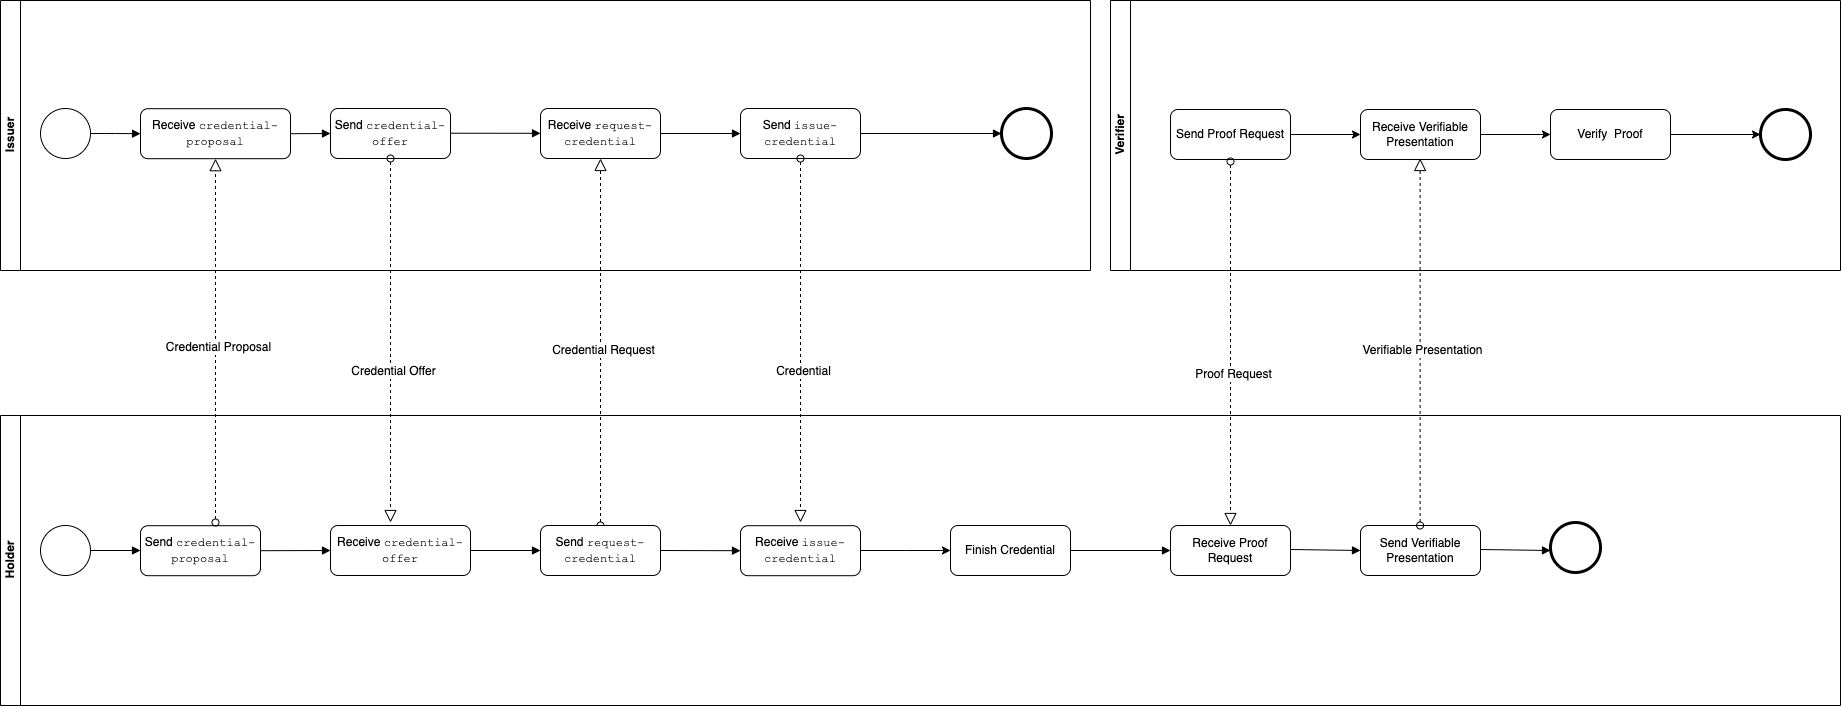

The diagram above was exported from draw.io. Its source (the exported page's mxGraphModel, read from the mxfile embedded in the PNG):
<mxGraphModel dx="5080" dy="3705" grid="1" gridSize="10" guides="1" tooltips="1" connect="1" arrows="1" fold="1" page="1" pageScale="1" pageWidth="850" pageHeight="1100" math="0" shadow="0">
  <root>
    <mxCell id="0" />
    <mxCell id="1" parent="0" />
    <mxCell id="zmmnlmOCx7V2377thjEk-9" value="" style="endArrow=block;endFill=1;endSize=6;html=1;exitX=1;exitY=0.5;exitDx=0;exitDy=0;entryX=0;entryY=0.5;entryDx=0;entryDy=0;edgeStyle=orthogonalEdgeStyle;" edge="1" parent="1" source="zmmnlmOCx7V2377thjEk-35" target="2ZCzuItFoeXJOIns-eK0-5">
      <mxGeometry width="100" relative="1" as="geometry">
        <mxPoint x="1169.9999999999989" y="330.65999999999997" as="sourcePoint" />
        <mxPoint x="1907" y="330.9999999999999" as="targetPoint" />
        <Array as="points" />
      </mxGeometry>
    </mxCell>
    <mxCell id="zmmnlmOCx7V2377thjEk-10" value="Holder" style="swimlane;html=1;horizontal=0;startSize=20;container=0;" vertex="1" parent="1">
      <mxGeometry x="1080" y="613" width="1840" height="290" as="geometry">
        <mxRectangle x="140" y="70" width="30" height="60" as="alternateBounds" />
      </mxGeometry>
    </mxCell>
    <mxCell id="zmmnlmOCx7V2377thjEk-11" value="Receive Proof Request" style="shape=ext;rounded=1;html=1;whiteSpace=wrap;" vertex="1" parent="zmmnlmOCx7V2377thjEk-10">
      <mxGeometry x="1170" y="110" width="120" height="50" as="geometry" />
    </mxCell>
    <mxCell id="zmmnlmOCx7V2377thjEk-12" value="" style="shape=mxgraph.bpmn.shape;html=1;verticalLabelPosition=bottom;labelBackgroundColor=#ffffff;verticalAlign=top;align=center;perimeter=ellipsePerimeter;outlineConnect=0;outline=end;symbol=general;" vertex="1" parent="zmmnlmOCx7V2377thjEk-10">
      <mxGeometry x="1550" y="107.00000000000004" width="50" height="50" as="geometry" />
    </mxCell>
    <mxCell id="zmmnlmOCx7V2377thjEk-13" value="" style="endArrow=block;endFill=1;endSize=6;html=1;exitX=1;exitY=0.5;exitDx=0;exitDy=0;entryX=0;entryY=0.5;entryDx=0;entryDy=0;" edge="1" parent="zmmnlmOCx7V2377thjEk-10" target="2ZCzuItFoeXJOIns-eK0-18">
      <mxGeometry width="100" relative="1" as="geometry">
        <mxPoint x="1290.0000000000005" y="134.00000000000045" as="sourcePoint" />
        <mxPoint x="1460" y="134" as="targetPoint" />
        <Array as="points" />
      </mxGeometry>
    </mxCell>
    <mxCell id="2ZCzuItFoeXJOIns-eK0-5" value="Receive &lt;font face=&quot;Courier New&quot;&gt;credential-proposal&lt;/font&gt;" style="shape=ext;rounded=1;html=1;whiteSpace=wrap;" vertex="1" parent="zmmnlmOCx7V2377thjEk-10">
      <mxGeometry x="140" y="-306.8" width="150" height="50" as="geometry" />
    </mxCell>
    <mxCell id="2ZCzuItFoeXJOIns-eK0-6" value="" style="endArrow=block;endFill=1;endSize=6;html=1;exitX=1;exitY=0.5;exitDx=0;exitDy=0;" edge="1" parent="zmmnlmOCx7V2377thjEk-10" source="2ZCzuItFoeXJOIns-eK0-5">
      <mxGeometry width="100" relative="1" as="geometry">
        <mxPoint x="419.94444444444434" y="-251.85555555555555" as="sourcePoint" />
        <mxPoint x="330" y="-282" as="targetPoint" />
      </mxGeometry>
    </mxCell>
    <mxCell id="2ZCzuItFoeXJOIns-eK0-7" value="Send&amp;nbsp;&lt;font face=&quot;Courier New&quot;&gt;credential-proposal&lt;br&gt;&lt;/font&gt;" style="shape=ext;rounded=1;html=1;whiteSpace=wrap;" vertex="1" parent="zmmnlmOCx7V2377thjEk-10">
      <mxGeometry x="140" y="110.20000000000005" width="120" height="50" as="geometry" />
    </mxCell>
    <mxCell id="2ZCzuItFoeXJOIns-eK0-3" value="" style="startArrow=oval;startFill=0;startSize=7;endArrow=block;endFill=0;endSize=10;dashed=1;html=1;entryX=0.5;entryY=1;entryDx=0;entryDy=0;fontColor=#000000;" edge="1" parent="zmmnlmOCx7V2377thjEk-10" target="2ZCzuItFoeXJOIns-eK0-5">
      <mxGeometry width="100" relative="1" as="geometry">
        <mxPoint x="215" y="107" as="sourcePoint" />
        <mxPoint x="200" y="-119.80000000000001" as="targetPoint" />
        <Array as="points" />
      </mxGeometry>
    </mxCell>
    <mxCell id="2ZCzuItFoeXJOIns-eK0-4" value="Credential Proposal" style="text;html=1;resizable=0;points=[];align=center;verticalAlign=middle;labelBackgroundColor=#ffffff;fontColor=#000000;" vertex="1" connectable="0" parent="2ZCzuItFoeXJOIns-eK0-3">
      <mxGeometry x="-0.4223" relative="1" as="geometry">
        <mxPoint y="-73" as="offset" />
      </mxGeometry>
    </mxCell>
    <mxCell id="2ZCzuItFoeXJOIns-eK0-8" value="" style="endArrow=block;endFill=1;endSize=6;html=1;exitX=1;exitY=0.5;exitDx=0;exitDy=0;entryX=0;entryY=0.5;entryDx=0;entryDy=0;" edge="1" parent="zmmnlmOCx7V2377thjEk-10" source="2ZCzuItFoeXJOIns-eK0-7" target="2ZCzuItFoeXJOIns-eK0-14">
      <mxGeometry width="100" relative="1" as="geometry">
        <mxPoint x="211" y="13.700000000000045" as="sourcePoint" />
        <mxPoint x="280" y="135.20000000000005" as="targetPoint" />
        <Array as="points" />
      </mxGeometry>
    </mxCell>
    <mxCell id="2ZCzuItFoeXJOIns-eK0-11" value="Send &lt;font face=&quot;Courier New&quot;&gt;credential-offer&lt;/font&gt;" style="shape=ext;rounded=1;html=1;whiteSpace=wrap;" vertex="1" parent="zmmnlmOCx7V2377thjEk-10">
      <mxGeometry x="330" y="-307" width="120" height="50" as="geometry" />
    </mxCell>
    <mxCell id="2ZCzuItFoeXJOIns-eK0-14" value="Receive&amp;nbsp;&lt;span style=&quot;font-family: &amp;#34;courier new&amp;#34;&quot;&gt;credential-offer&lt;/span&gt;" style="shape=ext;rounded=1;html=1;whiteSpace=wrap;" vertex="1" parent="zmmnlmOCx7V2377thjEk-10">
      <mxGeometry x="330" y="110" width="140" height="50" as="geometry" />
    </mxCell>
    <mxCell id="2ZCzuItFoeXJOIns-eK0-9" value="" style="startArrow=oval;startFill=0;startSize=7;endArrow=block;endFill=0;endSize=10;dashed=1;html=1;fontColor=#000000;" edge="1" parent="zmmnlmOCx7V2377thjEk-10" source="2ZCzuItFoeXJOIns-eK0-11">
      <mxGeometry width="100" relative="1" as="geometry">
        <mxPoint x="470" y="-120" as="sourcePoint" />
        <mxPoint x="390" y="107" as="targetPoint" />
      </mxGeometry>
    </mxCell>
    <mxCell id="2ZCzuItFoeXJOIns-eK0-10" value="Credential Offer" style="text;html=1;resizable=0;points=[];align=center;verticalAlign=middle;labelBackgroundColor=#ffffff;fontColor=#000000;" vertex="1" connectable="0" parent="2ZCzuItFoeXJOIns-eK0-9">
      <mxGeometry x="0.1552" relative="1" as="geometry">
        <mxPoint as="offset" />
      </mxGeometry>
    </mxCell>
    <mxCell id="zmmnlmOCx7V2377thjEk-29" value="Receive&amp;nbsp;&lt;span style=&quot;font-family: &amp;#34;courier new&amp;#34;&quot;&gt;issue-credential&lt;/span&gt;" style="shape=ext;rounded=1;html=1;whiteSpace=wrap;" vertex="1" parent="zmmnlmOCx7V2377thjEk-10">
      <mxGeometry x="740" y="110.2" width="120" height="50" as="geometry" />
    </mxCell>
    <mxCell id="zmmnlmOCx7V2377thjEk-31" value="Finish Credential" style="shape=ext;rounded=1;html=1;whiteSpace=wrap;" vertex="1" parent="zmmnlmOCx7V2377thjEk-10">
      <mxGeometry x="950" y="110" width="120" height="50" as="geometry" />
    </mxCell>
    <mxCell id="zmmnlmOCx7V2377thjEk-28" value="" style="edgeStyle=orthogonalEdgeStyle;rounded=0;html=1;jettySize=auto;orthogonalLoop=1;" edge="1" parent="zmmnlmOCx7V2377thjEk-10" source="zmmnlmOCx7V2377thjEk-29" target="zmmnlmOCx7V2377thjEk-31">
      <mxGeometry relative="1" as="geometry" />
    </mxCell>
    <mxCell id="zmmnlmOCx7V2377thjEk-32" value="" style="endArrow=block;endFill=1;endSize=6;html=1;entryX=0;entryY=0.5;entryDx=0;entryDy=0;exitX=1;exitY=0.5;exitDx=0;exitDy=0;" edge="1" parent="zmmnlmOCx7V2377thjEk-10" source="zmmnlmOCx7V2377thjEk-31" target="zmmnlmOCx7V2377thjEk-11">
      <mxGeometry width="100" relative="1" as="geometry">
        <mxPoint x="990" y="135" as="sourcePoint" />
        <mxPoint x="1010" y="170" as="targetPoint" />
        <Array as="points" />
      </mxGeometry>
    </mxCell>
    <mxCell id="2ZCzuItFoeXJOIns-eK0-18" value="Send Verifiable Presentation&lt;span style=&quot;color: rgba(0 , 0 , 0 , 0) ; font-family: monospace ; font-size: 0px&quot;&gt;Verifiable3CmxGraphModel%3E%3Croot%3E%3CmxCell%20id%3D%220%22%2F%3E%3CmxCell%20id%3D%221%22%20parent%3D%220%22%2F%3E%3CmxCell%20id%3D%222%22%20value%3D%22%22%20style%3D%22endArrow%3Dblock%3BendFill%3D1%3BendSize%3D6%3Bhtml%3D1%3BexitX%3D1%3BexitY%3D0.5%3BexitDx%3D0%3BexitDy%3D0%3BentryX%3D0%3BentryY%3D0.5%3BentryDx%3D0%3BentryDy%3D0%3B%22%20edge%3D%221%22%20target%3D%223%22%20parent%3D%221%22%3E%3CmxGeometry%20width%3D%22100%22%20relative%3D%221%22%20as%3D%22geometry%22%3E%3CmxPoint%20x%3D%222370.0000000000005%22%20y%3D%22747.0000000000005%22%20as%3D%22sourcePoint%22%2F%3E%3CmxPoint%20x%3D%221460%22%20y%3D%22134%22%20as%3D%22targetPoint%22%2F%3E%3CArray%20as%3D%22points%22%2F%3E%3C%2FmxGeometry%3E%3C%2FmxCell%3E%3CmxCell%20id%3D%223%22%20value%3D%22Receive%20Proof%20Request%22%20style%3D%22shape%3Dext%3Brounded%3D1%3Bhtml%3D1%3BwhiteSpace%3Dwrap%3B%22%20vertex%3D%221%22%20parent%3D%221%22%3E%3CmxGeometry%20x%3D%222440%22%20y%3D%22723%22%20width%3D%22120%22%20height%3D%2250%22%20as%3D%22geometry%22%2F%3E%3C%2FmxCell%3E%3C%2Froot%3E%3C%2FmxGraphModel%3E&lt;/span&gt;" style="shape=ext;rounded=1;html=1;whiteSpace=wrap;" vertex="1" parent="zmmnlmOCx7V2377thjEk-10">
      <mxGeometry x="1360" y="110.00000000000004" width="120" height="50" as="geometry" />
    </mxCell>
    <mxCell id="2ZCzuItFoeXJOIns-eK0-19" value="" style="endArrow=block;endFill=1;endSize=6;html=1;exitX=1;exitY=0.5;exitDx=0;exitDy=0;entryX=0;entryY=0.5;entryDx=0;entryDy=0;" edge="1" parent="zmmnlmOCx7V2377thjEk-10">
      <mxGeometry width="100" relative="1" as="geometry">
        <mxPoint x="1480.0000000000005" y="134.00000000000045" as="sourcePoint" />
        <mxPoint x="1550" y="135" as="targetPoint" />
        <Array as="points" />
      </mxGeometry>
    </mxCell>
    <mxCell id="zmmnlmOCx7V2377thjEk-14" value="Issuer&lt;br&gt;" style="swimlane;html=1;horizontal=0;startSize=20;container=0;" vertex="1" parent="1">
      <mxGeometry x="1080" y="198" width="1090" height="270" as="geometry">
        <mxRectangle x="140" y="70" width="30" height="60" as="alternateBounds" />
      </mxGeometry>
    </mxCell>
    <mxCell id="2ZCzuItFoeXJOIns-eK0-16" value="" style="endArrow=block;endFill=1;endSize=6;html=1;exitX=1;exitY=0.5;exitDx=0;exitDy=0;entryX=0;entryY=0.5;entryDx=0;entryDy=0;" edge="1" parent="zmmnlmOCx7V2377thjEk-14">
      <mxGeometry width="100" relative="1" as="geometry">
        <mxPoint x="450" y="132.71000000000006" as="sourcePoint" />
        <mxPoint x="540" y="132.79999999999998" as="targetPoint" />
        <Array as="points" />
      </mxGeometry>
    </mxCell>
    <mxCell id="zmmnlmOCx7V2377thjEk-21" value="Send &lt;font face=&quot;Courier New&quot;&gt;issue-credential&lt;/font&gt;" style="shape=ext;rounded=1;html=1;whiteSpace=wrap;" vertex="1" parent="zmmnlmOCx7V2377thjEk-14">
      <mxGeometry x="740" y="108" width="120" height="50" as="geometry" />
    </mxCell>
    <mxCell id="zmmnlmOCx7V2377thjEk-16" value="" style="startArrow=oval;startFill=0;startSize=7;endArrow=block;endFill=0;endSize=10;dashed=1;html=1;exitX=0.5;exitY=0;exitDx=0;exitDy=0;entryX=0.5;entryY=1;entryDx=0;entryDy=0;fontColor=#000000;" edge="1" parent="1" source="zmmnlmOCx7V2377thjEk-27" target="zmmnlmOCx7V2377thjEk-24">
      <mxGeometry width="100" relative="1" as="geometry">
        <mxPoint x="1610" y="573" as="sourcePoint" />
        <mxPoint x="1680" y="493" as="targetPoint" />
        <Array as="points" />
      </mxGeometry>
    </mxCell>
    <mxCell id="zmmnlmOCx7V2377thjEk-17" value="Credential Request" style="text;html=1;resizable=0;points=[];align=center;verticalAlign=middle;labelBackgroundColor=#ffffff;fontColor=#000000;" vertex="1" connectable="0" parent="zmmnlmOCx7V2377thjEk-16">
      <mxGeometry x="-0.4223" relative="1" as="geometry">
        <mxPoint y="-73" as="offset" />
      </mxGeometry>
    </mxCell>
    <mxCell id="zmmnlmOCx7V2377thjEk-18" value="" style="startArrow=oval;startFill=0;startSize=7;endArrow=block;endFill=0;endSize=10;dashed=1;html=1;exitX=0.5;exitY=1;exitDx=0;exitDy=0;fontColor=#000000;" edge="1" parent="1" source="zmmnlmOCx7V2377thjEk-21">
      <mxGeometry width="100" relative="1" as="geometry">
        <mxPoint x="1900" y="493" as="sourcePoint" />
        <mxPoint x="1880" y="720" as="targetPoint" />
      </mxGeometry>
    </mxCell>
    <mxCell id="zmmnlmOCx7V2377thjEk-19" value="Credential" style="text;html=1;resizable=0;points=[];align=center;verticalAlign=middle;labelBackgroundColor=#ffffff;fontColor=#000000;" vertex="1" connectable="0" parent="zmmnlmOCx7V2377thjEk-18">
      <mxGeometry x="0.1552" relative="1" as="geometry">
        <mxPoint as="offset" />
      </mxGeometry>
    </mxCell>
    <mxCell id="zmmnlmOCx7V2377thjEk-22" value="" style="endArrow=block;endFill=1;endSize=6;html=1;exitX=1;exitY=0.5;exitDx=0;exitDy=0;entryX=0;entryY=0.5;entryDx=0;entryDy=0;" edge="1" parent="1" source="zmmnlmOCx7V2377thjEk-21" target="zmmnlmOCx7V2377thjEk-23">
      <mxGeometry width="100" relative="1" as="geometry">
        <mxPoint x="2030" y="315.5" as="sourcePoint" />
        <mxPoint x="1920" y="330.9999999999999" as="targetPoint" />
      </mxGeometry>
    </mxCell>
    <mxCell id="zmmnlmOCx7V2377thjEk-23" value="" style="shape=mxgraph.bpmn.shape;html=1;verticalLabelPosition=bottom;labelBackgroundColor=#ffffff;verticalAlign=top;align=center;perimeter=ellipsePerimeter;outlineConnect=0;outline=end;symbol=general;" vertex="1" parent="1">
      <mxGeometry x="2081" y="306" width="50" height="50" as="geometry" />
    </mxCell>
    <mxCell id="zmmnlmOCx7V2377thjEk-24" value="Receive &lt;font face=&quot;Courier New&quot;&gt;request-credential&lt;/font&gt;" style="shape=ext;rounded=1;html=1;whiteSpace=wrap;" vertex="1" parent="1">
      <mxGeometry x="1620" y="306" width="120" height="50" as="geometry" />
    </mxCell>
    <mxCell id="zmmnlmOCx7V2377thjEk-25" value="" style="endArrow=block;endFill=1;endSize=6;html=1;exitX=1;exitY=0.5;exitDx=0;exitDy=0;entryX=0;entryY=0.5;entryDx=0;entryDy=0;" edge="1" parent="1" source="zmmnlmOCx7V2377thjEk-24" target="zmmnlmOCx7V2377thjEk-21">
      <mxGeometry width="100" relative="1" as="geometry">
        <mxPoint x="1899.9444444444443" y="360.94444444444446" as="sourcePoint" />
        <mxPoint x="1959.1111111111113" y="360.94444444444446" as="targetPoint" />
      </mxGeometry>
    </mxCell>
    <mxCell id="zmmnlmOCx7V2377thjEk-26" value="" style="shape=mxgraph.bpmn.shape;html=1;verticalLabelPosition=bottom;labelBackgroundColor=#ffffff;verticalAlign=top;align=center;perimeter=ellipsePerimeter;outlineConnect=0;outline=standard;symbol=general;" vertex="1" parent="1">
      <mxGeometry x="1120" y="723" width="50" height="50" as="geometry" />
    </mxCell>
    <mxCell id="zmmnlmOCx7V2377thjEk-27" value="Send&amp;nbsp;&lt;font face=&quot;Courier New&quot;&gt;request-credential&lt;/font&gt;" style="shape=ext;rounded=1;html=1;whiteSpace=wrap;" vertex="1" parent="1">
      <mxGeometry x="1620" y="723" width="120" height="50" as="geometry" />
    </mxCell>
    <mxCell id="zmmnlmOCx7V2377thjEk-30" value="" style="endArrow=block;endFill=1;endSize=6;html=1;exitX=1;exitY=0.5;exitDx=0;exitDy=0;entryX=0;entryY=0.5;entryDx=0;entryDy=0;" edge="1" parent="1" source="zmmnlmOCx7V2377thjEk-27" target="zmmnlmOCx7V2377thjEk-29">
      <mxGeometry width="100" relative="1" as="geometry">
        <mxPoint x="1691" y="626.5" as="sourcePoint" />
        <mxPoint x="1811" y="666.5" as="targetPoint" />
        <Array as="points" />
      </mxGeometry>
    </mxCell>
    <mxCell id="zmmnlmOCx7V2377thjEk-33" value="" style="endArrow=block;endFill=1;endSize=6;html=1;exitX=1;exitY=0.5;exitDx=0;exitDy=0;" edge="1" parent="1" source="zmmnlmOCx7V2377thjEk-26">
      <mxGeometry width="100" relative="1" as="geometry">
        <mxPoint x="1180" y="758" as="sourcePoint" />
        <mxPoint x="1220" y="748" as="targetPoint" />
        <Array as="points" />
      </mxGeometry>
    </mxCell>
    <mxCell id="zmmnlmOCx7V2377thjEk-35" value="" style="shape=mxgraph.bpmn.shape;html=1;verticalLabelPosition=bottom;labelBackgroundColor=#ffffff;verticalAlign=top;align=center;perimeter=ellipsePerimeter;outlineConnect=0;outline=standard;symbol=general;" vertex="1" parent="1">
      <mxGeometry x="1120" y="306" width="50" height="50" as="geometry" />
    </mxCell>
    <mxCell id="2ZCzuItFoeXJOIns-eK0-1" value="Verifier" style="swimlane;html=1;horizontal=0;startSize=20;container=0;" vertex="1" parent="1">
      <mxGeometry x="2190" y="198" width="730" height="270" as="geometry">
        <mxRectangle x="140" y="70" width="30" height="60" as="alternateBounds" />
      </mxGeometry>
    </mxCell>
    <mxCell id="zmmnlmOCx7V2377thjEk-5" value="Send Proof Request" style="shape=ext;rounded=1;html=1;whiteSpace=wrap;strokeColor=#000000;" vertex="1" parent="2ZCzuItFoeXJOIns-eK0-1">
      <mxGeometry x="60" y="109" width="120" height="50" as="geometry" />
    </mxCell>
    <mxCell id="zmmnlmOCx7V2377thjEk-6" value="" style="endArrow=classic;html=1;rounded=0;strokeColor=#000000;exitX=1;exitY=0.5;exitDx=0;exitDy=0;" edge="1" parent="2ZCzuItFoeXJOIns-eK0-1" source="zmmnlmOCx7V2377thjEk-5">
      <mxGeometry width="50" height="50" relative="1" as="geometry">
        <mxPoint x="420" y="589" as="sourcePoint" />
        <mxPoint x="250" y="134" as="targetPoint" />
      </mxGeometry>
    </mxCell>
    <mxCell id="zmmnlmOCx7V2377thjEk-7" value="" style="shape=mxgraph.bpmn.shape;html=1;verticalLabelPosition=bottom;labelBackgroundColor=#ffffff;verticalAlign=top;align=center;perimeter=ellipsePerimeter;outlineConnect=0;outline=end;symbol=general;" vertex="1" parent="2ZCzuItFoeXJOIns-eK0-1">
      <mxGeometry x="650" y="109" width="50" height="50" as="geometry" />
    </mxCell>
    <mxCell id="2ZCzuItFoeXJOIns-eK0-26" style="edgeStyle=orthogonalEdgeStyle;rounded=0;orthogonalLoop=1;jettySize=auto;html=1;exitX=1;exitY=0.5;exitDx=0;exitDy=0;entryX=0;entryY=0.5;entryDx=0;entryDy=0;strokeColor=#000000;" edge="1" parent="2ZCzuItFoeXJOIns-eK0-1" source="2ZCzuItFoeXJOIns-eK0-25" target="2ZCzuItFoeXJOIns-eK0-27">
      <mxGeometry relative="1" as="geometry" />
    </mxCell>
    <mxCell id="2ZCzuItFoeXJOIns-eK0-25" value="Receive Verifiable Presentation&lt;span style=&quot;color: rgba(0 , 0 , 0 , 0) ; font-family: monospace ; font-size: 0px&quot;&gt;Verifiable3CmxGraphModel%3E%3Croot%3E%3CmxCell%20id%3D%220%22%2F%3E%3CmxCell%20id%3D%221%22%20parent%3D%220%22%2F%3E%3CmxCell%20id%3D%222%22%20value%3D%22%22%20style%3D%22endArrow%3Dblock%3BendFill%3D1%3BendSize%3D6%3Bhtml%3D1%3BexitX%3D1%3BexitY%3D0.5%3BexitDx%3D0%3BexitDy%3D0%3BentryX%3D0%3BentryY%3D0.5%3BentryDx%3D0%3BentryDy%3D0%3B%22%20edge%3D%221%22%20target%3D%223%22%20parent%3D%221%22%3E%3CmxGeometry%20width%3D%22100%22%20relative%3D%221%22%20as%3D%22geometry%22%3E%3CmxPoint%20x%3D%222370.0000000000005%22%20y%3D%22747.0000000000005%22%20as%3D%22sourcePoint%22%2F%3E%3CmxPoint%20x%3D%221460%22%20y%3D%22134%22%20as%3D%22targetPoint%22%2F%3E%3CArray%20as%3D%22points%22%2F%3E%3C%2FmxGeometry%3E%3C%2FmxCell%3E%3CmxCell%20id%3D%223%22%20value%3D%22Receive%20Proof%20Request%22%20style%3D%22shape%3Dext%3Brounded%3D1%3Bhtml%3D1%3BwhiteSpace%3Dwrap%3B%22%20vertex%3D%221%22%20parent%3D%221%22%3E%3CmxGeometry%20x%3D%222440%22%20y%3D%22723%22%20width%3D%22120%22%20height%3D%2250%22%20as%3D%22geometry%22%2F%3E%3C%2FmxCell%3E%3C%2Froot%3E%3C%2FmxGraphModel%3E&lt;/span&gt;" style="shape=ext;rounded=1;html=1;whiteSpace=wrap;strokeColor=#000000;" vertex="1" parent="2ZCzuItFoeXJOIns-eK0-1">
      <mxGeometry x="250" y="109" width="120" height="50" as="geometry" />
    </mxCell>
    <mxCell id="2ZCzuItFoeXJOIns-eK0-28" style="edgeStyle=orthogonalEdgeStyle;rounded=0;orthogonalLoop=1;jettySize=auto;html=1;entryX=0;entryY=0.5;entryDx=0;entryDy=0;strokeColor=#000000;" edge="1" parent="2ZCzuItFoeXJOIns-eK0-1" source="2ZCzuItFoeXJOIns-eK0-27" target="zmmnlmOCx7V2377thjEk-7">
      <mxGeometry relative="1" as="geometry" />
    </mxCell>
    <mxCell id="2ZCzuItFoeXJOIns-eK0-27" value="Verify&amp;nbsp; Proof&lt;span style=&quot;color: rgba(0 , 0 , 0 , 0) ; font-family: monospace ; font-size: 0px&quot;&gt;Verifiable3CmxGraphModel%3E%3Croot%3E%3CmxCell%20id%3D%220%22%2F%3E%3CmxCell%20id%3D%221%22%20parent%3D%220%22%2F%3E%3CmxCell%20id%3D%222%22%20value%3D%22%22%20style%3D%22endArrow%3Dblock%3BendFill%3D1%3BendSize%3D6%3Bhtml%3D1%3BexitX%3D1%3BexitY%3D0.5%3BexitDx%3D0%3BexitDy%3D0%3BentryX%3D0%3BentryY%3D0.5%3BentryDx%3D0%3BentryDy%3D0%3B%22%20edge%3D%221%22%20target%3D%223%22%20parent%3D%221%22%3E%3CmxGeometry%20width%3D%22100%22%20relative%3D%221%22%20as%3D%22geometry%22%3E%3CmxPoint%20x%3D%222370.0000000000005%22%20y%3D%22747.0000000000005%22%20as%3D%22sourcePoint%22%2F%3E%3CmxPoint%20x%3D%221460%22%20y%3D%22134%22%20as%3D%22targetPoint%22%2F%3E%3CArray%20as%3D%22points%22%2F%3E%3C%2FmxGeometry%3E%3C%2FmxCell%3E%3CmxCell%20id%3D%223%22%20value%3D%22Receive%20Proof%20Request%22%20style%3D%22shape%3Dext%3Brounded%3D1%3Bhtml%3D1%3BwhiteSpace%3Dwrap%3B%22%20vertex%3D%221%22%20parent%3D%221%22%3E%3CmxGeometry%20x%3D%222440%22%20y%3D%22723%22%20width%3D%22120%22%20height%3D%2250%22%20as%3D%22geometry%22%2F%3E%3C%2FmxCell%3E%3C%2Froot%3E%3C%2FmxGraphModel%3E&lt;/span&gt;" style="shape=ext;rounded=1;html=1;whiteSpace=wrap;strokeColor=#000000;" vertex="1" parent="2ZCzuItFoeXJOIns-eK0-1">
      <mxGeometry x="440" y="109" width="120" height="50" as="geometry" />
    </mxCell>
    <mxCell id="2ZCzuItFoeXJOIns-eK0-15" value="" style="endArrow=block;endFill=1;endSize=6;html=1;entryX=0;entryY=0.5;entryDx=0;entryDy=0;exitX=1;exitY=0.5;exitDx=0;exitDy=0;" edge="1" parent="1" source="2ZCzuItFoeXJOIns-eK0-14" target="zmmnlmOCx7V2377thjEk-27">
      <mxGeometry width="100" relative="1" as="geometry">
        <mxPoint x="1560" y="748" as="sourcePoint" />
        <mxPoint x="1600" y="747.71" as="targetPoint" />
        <Array as="points" />
      </mxGeometry>
    </mxCell>
    <mxCell id="2ZCzuItFoeXJOIns-eK0-21" value="" style="startArrow=oval;startFill=0;startSize=7;endArrow=block;endFill=0;endSize=10;dashed=1;html=1;exitX=0.5;exitY=1;exitDx=0;exitDy=0;fontColor=#000000;" edge="1" parent="1">
      <mxGeometry width="100" relative="1" as="geometry">
        <mxPoint x="2310" y="358.9999999999999" as="sourcePoint" />
        <mxPoint x="2310" y="723" as="targetPoint" />
      </mxGeometry>
    </mxCell>
    <mxCell id="2ZCzuItFoeXJOIns-eK0-22" value="Proof Request" style="text;html=1;resizable=0;points=[];align=center;verticalAlign=middle;labelBackgroundColor=#ffffff;fontColor=#000000;" vertex="1" connectable="0" parent="2ZCzuItFoeXJOIns-eK0-21">
      <mxGeometry x="0.1552" relative="1" as="geometry">
        <mxPoint as="offset" />
      </mxGeometry>
    </mxCell>
    <mxCell id="2ZCzuItFoeXJOIns-eK0-23" value="" style="startArrow=oval;startFill=0;startSize=7;endArrow=block;endFill=0;endSize=10;dashed=1;html=1;exitX=0.5;exitY=0;exitDx=0;exitDy=0;entryX=0.5;entryY=1;entryDx=0;entryDy=0;fontColor=#000000;" edge="1" parent="1">
      <mxGeometry width="100" relative="1" as="geometry">
        <mxPoint x="2499.62" y="723" as="sourcePoint" />
        <mxPoint x="2499.62" y="355.9999999999999" as="targetPoint" />
        <Array as="points" />
      </mxGeometry>
    </mxCell>
    <mxCell id="2ZCzuItFoeXJOIns-eK0-24" value="Verifiable Presentation" style="text;html=1;resizable=0;points=[];align=center;verticalAlign=middle;labelBackgroundColor=#ffffff;fontColor=#000000;" vertex="1" connectable="0" parent="2ZCzuItFoeXJOIns-eK0-23">
      <mxGeometry x="-0.4223" relative="1" as="geometry">
        <mxPoint y="-73" as="offset" />
      </mxGeometry>
    </mxCell>
  </root>
</mxGraphModel>